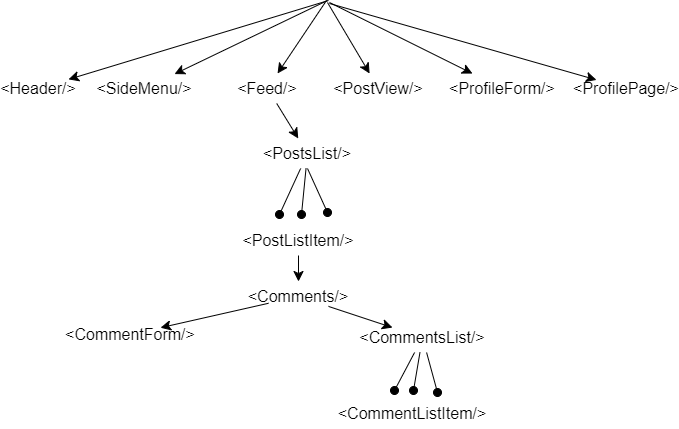

The diagram above was exported from draw.io. Its source (the exported page's mxGraphModel, read from the mxfile embedded in the PNG):
<mxGraphModel dx="1194" dy="462" grid="0" gridSize="10" guides="1" tooltips="1" connect="1" arrows="1" fold="1" page="0" pageScale="1" pageWidth="850" pageHeight="1100" math="0" shadow="0">
  <root>
    <mxCell id="0" />
    <mxCell id="1" parent="0" />
    <mxCell id="eAYqNoSzqX4MtdsMOjdP-37" value="" style="endArrow=classic;html=1;rounded=0;fontSize=12;startSize=8;endSize=8;curved=1;" edge="1" parent="1" target="eAYqNoSzqX4MtdsMOjdP-38">
      <mxGeometry width="50" height="50" relative="1" as="geometry">
        <mxPoint x="290" y="118" as="sourcePoint" />
        <mxPoint x="46" y="174" as="targetPoint" />
      </mxGeometry>
    </mxCell>
    <mxCell id="eAYqNoSzqX4MtdsMOjdP-38" value="&amp;lt;Header/&amp;gt;" style="text;html=1;align=center;verticalAlign=middle;whiteSpace=wrap;rounded=0;fontSize=16;" vertex="1" parent="1">
      <mxGeometry x="-30" y="191" width="60" height="30" as="geometry" />
    </mxCell>
    <mxCell id="eAYqNoSzqX4MtdsMOjdP-39" value="" style="endArrow=classic;html=1;rounded=0;fontSize=12;startSize=8;endSize=8;curved=1;" edge="1" parent="1" target="eAYqNoSzqX4MtdsMOjdP-40">
      <mxGeometry width="50" height="50" relative="1" as="geometry">
        <mxPoint x="289" y="118" as="sourcePoint" />
        <mxPoint x="163" y="198" as="targetPoint" />
      </mxGeometry>
    </mxCell>
    <mxCell id="eAYqNoSzqX4MtdsMOjdP-40" value="&amp;lt;SideMenu/&amp;gt;" style="text;html=1;align=center;verticalAlign=middle;whiteSpace=wrap;rounded=0;fontSize=16;" vertex="1" parent="1">
      <mxGeometry x="76" y="191" width="60" height="30" as="geometry" />
    </mxCell>
    <mxCell id="eAYqNoSzqX4MtdsMOjdP-41" value="" style="endArrow=classic;html=1;rounded=0;fontSize=12;startSize=8;endSize=8;curved=1;" edge="1" parent="1" target="eAYqNoSzqX4MtdsMOjdP-42">
      <mxGeometry width="50" height="50" relative="1" as="geometry">
        <mxPoint x="288" y="118" as="sourcePoint" />
        <mxPoint x="294" y="252" as="targetPoint" />
      </mxGeometry>
    </mxCell>
    <mxCell id="eAYqNoSzqX4MtdsMOjdP-42" value="&amp;lt;Feed/&amp;gt;" style="text;html=1;align=center;verticalAlign=middle;whiteSpace=wrap;rounded=0;fontSize=16;" vertex="1" parent="1">
      <mxGeometry x="199" y="191" width="60" height="30" as="geometry" />
    </mxCell>
    <mxCell id="eAYqNoSzqX4MtdsMOjdP-43" value="" style="endArrow=classic;html=1;rounded=0;fontSize=12;startSize=8;endSize=8;curved=1;" edge="1" parent="1" target="eAYqNoSzqX4MtdsMOjdP-44">
      <mxGeometry width="50" height="50" relative="1" as="geometry">
        <mxPoint x="289" y="120" as="sourcePoint" />
        <mxPoint x="373" y="218" as="targetPoint" />
      </mxGeometry>
    </mxCell>
    <mxCell id="eAYqNoSzqX4MtdsMOjdP-44" value="&amp;lt;PostView/&amp;gt;" style="text;html=1;align=center;verticalAlign=middle;whiteSpace=wrap;rounded=0;fontSize=16;" vertex="1" parent="1">
      <mxGeometry x="310" y="191" width="60" height="30" as="geometry" />
    </mxCell>
    <mxCell id="eAYqNoSzqX4MtdsMOjdP-45" value="" style="endArrow=classic;html=1;rounded=0;fontSize=12;startSize=8;endSize=8;curved=1;" edge="1" parent="1" target="eAYqNoSzqX4MtdsMOjdP-46">
      <mxGeometry width="50" height="50" relative="1" as="geometry">
        <mxPoint x="291" y="120" as="sourcePoint" />
        <mxPoint x="487" y="196" as="targetPoint" />
      </mxGeometry>
    </mxCell>
    <mxCell id="eAYqNoSzqX4MtdsMOjdP-46" value="&amp;lt;ProfileForm/&amp;gt;" style="text;html=1;align=center;verticalAlign=middle;whiteSpace=wrap;rounded=0;fontSize=16;" vertex="1" parent="1">
      <mxGeometry x="434" y="191" width="60" height="30" as="geometry" />
    </mxCell>
    <mxCell id="eAYqNoSzqX4MtdsMOjdP-47" value="" style="endArrow=classic;html=1;rounded=0;fontSize=12;startSize=8;endSize=8;curved=1;" edge="1" parent="1" target="eAYqNoSzqX4MtdsMOjdP-48">
      <mxGeometry width="50" height="50" relative="1" as="geometry">
        <mxPoint x="291" y="121" as="sourcePoint" />
        <mxPoint x="601" y="188" as="targetPoint" />
      </mxGeometry>
    </mxCell>
    <mxCell id="eAYqNoSzqX4MtdsMOjdP-48" value="&amp;lt;ProfilePage/&amp;gt;" style="text;html=1;align=center;verticalAlign=middle;whiteSpace=wrap;rounded=0;fontSize=16;" vertex="1" parent="1">
      <mxGeometry x="558" y="191" width="60" height="30" as="geometry" />
    </mxCell>
    <mxCell id="eAYqNoSzqX4MtdsMOjdP-49" value="" style="endArrow=classic;html=1;rounded=0;fontSize=12;startSize=8;endSize=8;curved=1;" edge="1" parent="1" source="eAYqNoSzqX4MtdsMOjdP-42" target="eAYqNoSzqX4MtdsMOjdP-50">
      <mxGeometry width="50" height="50" relative="1" as="geometry">
        <mxPoint x="244" y="302" as="sourcePoint" />
        <mxPoint x="269" y="271" as="targetPoint" />
      </mxGeometry>
    </mxCell>
    <mxCell id="eAYqNoSzqX4MtdsMOjdP-50" value="&amp;lt;PostsList/&amp;gt;" style="text;html=1;align=center;verticalAlign=middle;whiteSpace=wrap;rounded=0;fontSize=16;" vertex="1" parent="1">
      <mxGeometry x="239" y="256" width="60" height="30" as="geometry" />
    </mxCell>
    <mxCell id="eAYqNoSzqX4MtdsMOjdP-52" value="" style="endArrow=none;html=1;rounded=0;fontSize=12;startSize=8;endSize=8;curved=1;startArrow=oval;startFill=1;" edge="1" parent="1" target="eAYqNoSzqX4MtdsMOjdP-50">
      <mxGeometry width="50" height="50" relative="1" as="geometry">
        <mxPoint x="241" y="332" as="sourcePoint" />
        <mxPoint x="294" y="252" as="targetPoint" />
      </mxGeometry>
    </mxCell>
    <mxCell id="eAYqNoSzqX4MtdsMOjdP-53" value="" style="endArrow=none;html=1;rounded=0;fontSize=12;startSize=8;endSize=8;curved=1;startArrow=oval;startFill=1;" edge="1" parent="1" target="eAYqNoSzqX4MtdsMOjdP-50">
      <mxGeometry width="50" height="50" relative="1" as="geometry">
        <mxPoint x="263" y="332" as="sourcePoint" />
        <mxPoint x="272" y="296" as="targetPoint" />
      </mxGeometry>
    </mxCell>
    <mxCell id="eAYqNoSzqX4MtdsMOjdP-54" value="" style="endArrow=none;html=1;rounded=0;fontSize=12;startSize=8;endSize=8;curved=1;entryX=0.5;entryY=1;entryDx=0;entryDy=0;startArrow=oval;startFill=1;" edge="1" parent="1" target="eAYqNoSzqX4MtdsMOjdP-50">
      <mxGeometry width="50" height="50" relative="1" as="geometry">
        <mxPoint x="289" y="330" as="sourcePoint" />
        <mxPoint x="282" y="306" as="targetPoint" />
      </mxGeometry>
    </mxCell>
    <mxCell id="eAYqNoSzqX4MtdsMOjdP-55" value="&amp;lt;PostListItem/&amp;gt;" style="text;html=1;align=center;verticalAlign=middle;whiteSpace=wrap;rounded=0;fontSize=16;" vertex="1" parent="1">
      <mxGeometry x="230" y="343" width="60" height="30" as="geometry" />
    </mxCell>
    <mxCell id="eAYqNoSzqX4MtdsMOjdP-56" value="" style="endArrow=classic;html=1;rounded=0;fontSize=12;startSize=8;endSize=8;curved=1;" edge="1" parent="1" source="eAYqNoSzqX4MtdsMOjdP-55" target="eAYqNoSzqX4MtdsMOjdP-57">
      <mxGeometry width="50" height="50" relative="1" as="geometry">
        <mxPoint x="244" y="302" as="sourcePoint" />
        <mxPoint x="260" y="414" as="targetPoint" />
      </mxGeometry>
    </mxCell>
    <mxCell id="eAYqNoSzqX4MtdsMOjdP-57" value="&amp;lt;Comments/&amp;gt;" style="text;html=1;align=center;verticalAlign=middle;whiteSpace=wrap;rounded=0;fontSize=16;" vertex="1" parent="1">
      <mxGeometry x="230" y="399" width="60" height="30" as="geometry" />
    </mxCell>
    <mxCell id="eAYqNoSzqX4MtdsMOjdP-58" value="" style="endArrow=classic;html=1;rounded=0;fontSize=12;startSize=8;endSize=8;curved=1;" edge="1" parent="1" source="eAYqNoSzqX4MtdsMOjdP-57" target="eAYqNoSzqX4MtdsMOjdP-59">
      <mxGeometry width="50" height="50" relative="1" as="geometry">
        <mxPoint x="244" y="346" as="sourcePoint" />
        <mxPoint x="146" y="442" as="targetPoint" />
      </mxGeometry>
    </mxCell>
    <mxCell id="eAYqNoSzqX4MtdsMOjdP-59" value="&amp;lt;CommentForm/&amp;gt;" style="text;html=1;align=center;verticalAlign=middle;whiteSpace=wrap;rounded=0;fontSize=16;" vertex="1" parent="1">
      <mxGeometry x="62" y="437" width="60" height="30" as="geometry" />
    </mxCell>
    <mxCell id="eAYqNoSzqX4MtdsMOjdP-60" value="" style="endArrow=classic;html=1;rounded=0;fontSize=12;startSize=8;endSize=8;curved=1;" edge="1" parent="1" source="eAYqNoSzqX4MtdsMOjdP-57" target="eAYqNoSzqX4MtdsMOjdP-61">
      <mxGeometry width="50" height="50" relative="1" as="geometry">
        <mxPoint x="244" y="346" as="sourcePoint" />
        <mxPoint x="346" y="446" as="targetPoint" />
      </mxGeometry>
    </mxCell>
    <mxCell id="eAYqNoSzqX4MtdsMOjdP-61" value="&amp;lt;CommentsList/&amp;gt;" style="text;html=1;align=center;verticalAlign=middle;whiteSpace=wrap;rounded=0;fontSize=16;" vertex="1" parent="1">
      <mxGeometry x="354" y="440" width="60" height="30" as="geometry" />
    </mxCell>
    <mxCell id="eAYqNoSzqX4MtdsMOjdP-63" value="" style="endArrow=none;html=1;rounded=0;fontSize=12;startSize=8;endSize=8;curved=1;startArrow=oval;startFill=1;" edge="1" parent="1" target="eAYqNoSzqX4MtdsMOjdP-61">
      <mxGeometry width="50" height="50" relative="1" as="geometry">
        <mxPoint x="356" y="508" as="sourcePoint" />
        <mxPoint x="294" y="296" as="targetPoint" />
      </mxGeometry>
    </mxCell>
    <mxCell id="eAYqNoSzqX4MtdsMOjdP-65" value="" style="endArrow=none;html=1;rounded=0;fontSize=12;startSize=8;endSize=8;curved=1;startArrow=oval;startFill=1;" edge="1" parent="1" target="eAYqNoSzqX4MtdsMOjdP-61">
      <mxGeometry width="50" height="50" relative="1" as="geometry">
        <mxPoint x="375" y="508" as="sourcePoint" />
        <mxPoint x="380" y="480" as="targetPoint" />
      </mxGeometry>
    </mxCell>
    <mxCell id="eAYqNoSzqX4MtdsMOjdP-66" value="" style="endArrow=none;html=1;rounded=0;fontSize=12;startSize=8;endSize=8;curved=1;startArrow=oval;startFill=1;" edge="1" parent="1" target="eAYqNoSzqX4MtdsMOjdP-61">
      <mxGeometry width="50" height="50" relative="1" as="geometry">
        <mxPoint x="399" y="510" as="sourcePoint" />
        <mxPoint x="390" y="490" as="targetPoint" />
      </mxGeometry>
    </mxCell>
    <mxCell id="eAYqNoSzqX4MtdsMOjdP-68" value="&amp;lt;CommentListItem/&amp;gt;" style="text;html=1;align=center;verticalAlign=middle;whiteSpace=wrap;rounded=0;fontSize=16;" vertex="1" parent="1">
      <mxGeometry x="344" y="516" width="60" height="30" as="geometry" />
    </mxCell>
  </root>
</mxGraphModel>